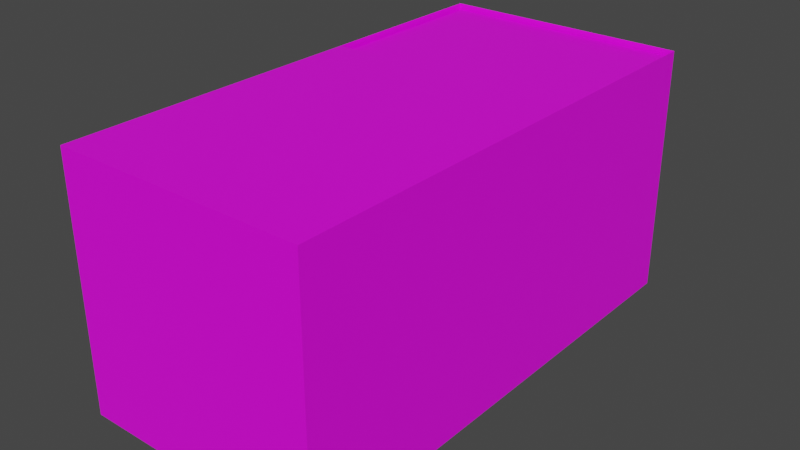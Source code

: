 # Source: caixa_municao.blend  (saved by Blender 3.5.10; exported with 4.5.12 LTS)
import bpy
from mathutils import Matrix  # noqa: F401  (used for matrix-valued properties, if any)

bpy.ops.wm.read_factory_settings(use_empty=True)
scene = bpy.context.scene
scene.name = 'Scene'

# ---- collections
col_collection = bpy.data.collections.new('Collection'); scene.collection.children.link(col_collection)

# ---- images (referenced by path relative to the original .blend; pixels are not part of the script)
import os
ASSET_DIR = os.environ.get("B2B_ASSET_DIR", "")  # directory of the original .blend (textures are referenced by path, not embedded)
HERE = os.path.dirname(os.path.abspath(__file__))  # packed textures are extracted next to this script under _unpacked/

def load_image(name, relpath, width, height, colorspace="sRGB"):
    """Load a texture the original file referenced (path relative to the .blend, or extracted next to this script)."""
    p = next((c for c in (os.path.join(HERE, relpath), os.path.join(ASSET_DIR, relpath)) if relpath and os.path.exists(c)), "")
    if p:
        img = bpy.data.images.load(p, check_existing=True)
        img.name = name
    else:  # same state as the original file: an image datablock whose file is absent (Cycles renders it pink)
        img = bpy.data.images.new(name, width, height)
        img.source = "FILE"
        img.filepath = "//" + (relpath or name)
    img.colorspace_settings.name = colorspace
    return img
img_material_base_color = load_image('Material Base Color', 'teste_ammo_box_2-export.png', 1024, 1024, 'sRGB')

# ---- materials (node trees are filled in below, after node groups)
mat_material = bpy.data.materials.new('Material')
mat_material.alpha_threshold = 0.0
mat_material.use_transparent_shadow = False
mat_material.roughness = 0.5
mat_material.line_color = (0.0, 0.0, 0.0, 1.0)

# ---- material node trees
mat_material.use_nodes = True; mat_material.node_tree.nodes.clear()
_N = mat_material.node_tree.nodes; _L = mat_material.node_tree.links
n0 = _N.new('ShaderNodeOutputMaterial'); n0.name = 'Material Output'; n0.location = (300, 300)
n1 = _N.new('ShaderNodeBsdfPrincipled'); n1.name = 'Principled BSDF'; n1.location = (10, 300)
n1.distribution = 'GGX'
n1.subsurface_method = 'RANDOM_WALK_SKIN'
n1.inputs[3].default_value = 1.45
n1.inputs[27].default_value = (0.0, 0.0, 0.0, 1.0)
n1.inputs[28].default_value = 1.0
n2 = _N.new('ShaderNodeTexImage'); n2.name = 'Image Texture'; n2.location = (-280, 280)
n2.image = img_material_base_color
_L.new(n1.outputs[0], n0.inputs[0])
_L.new(n2.outputs[0], n1.inputs[0])
n0.is_active_output = True

# ---- world
world_world = bpy.data.worlds.new('World'); scene.world = world_world
world_world.use_nodes = True; world_world.node_tree.nodes.clear()
_N = world_world.node_tree.nodes; _L = world_world.node_tree.links
n0 = _N.new('ShaderNodeOutputWorld'); n0.name = 'World Output'; n0.location = (300, 300)
n1 = _N.new('ShaderNodeBackground'); n1.name = 'Background'; n1.location = (10, 300)
n1.inputs[0].default_value = (0.05088, 0.05088, 0.05088, 1.0)
_L.new(n1.outputs[0], n0.inputs[0])
n0.is_active_output = True
world_world.color = (0.05088, 0.05088, 0.05088)
world_world.use_sun_shadow = False
world_world.sun_shadow_jitter_overblur = 0.0

# ---- meshes
me_cube = bpy.data.meshes.new('Cube')
me_cube.from_pydata([(0.1219, 0.2302, 0.1094), (0.1219, 0.2302, -0.1406), (0.1219, -0.2698, 0.1094), (0.1219, -0.2698, -0.1406), (-0.1281, 0.2302, 0.1094), (-0.1281, 0.2302, -0.1406), (-0.1281, -0.2698, 0.1094), (-0.1281, -0.2698, -0.1406), (0.1219, -0.01977, 0.1094), (0.1219, -0.01977, -0.1406), (-0.1281, -0.01977, 0.1094), (-0.1281, -0.01977, -0.1406), (0.1219, 0.1052, -0.1406), (-0.1281, 0.1052, 0.1094), (0.1219, 0.1052, 0.1094), (-0.1281, 0.1052, -0.1406), (0.1219, 0.04273, 0.1094), (-0.1281, 0.04273, -0.1406), (0.1219, 0.04273, -0.1406), (-0.1281, 0.04273, 0.1094), (0.1219, 0.01148, 0.1094), (0.1219, 0.2302, -0.01562), (-0.1281, 0.2302, -0.01562), (0.1219, 0.2302, 0.04688), (-0.1281, 0.2302, 0.04688), (-0.1241, 0.02498, 0.04688), (0.118, 0.02498, 0.04688), (-0.1241, 0.227, 0.04688), (0.118, 0.227, 0.04688), (0.118, 0.02498, 0.1039), (-0.1241, 0.02498, 0.1039), (0.118, 0.227, 0.1039), (-0.1241, 0.227, 0.1039), (0.1219, 0.04273, 0.1011), (-0.1281, 0.04273, 0.1011)], [], [(8, 2, 3, 9, 18, 12, 1, 21, 23, 0, 14, 16, 20), (3, 2, 6, 7), (24, 4, 0, 23), (9, 3, 7, 11, 17, 15, 5, 1, 12, 18), (13, 4, 24, 22, 5, 15, 17, 11, 7, 6, 10, 19), (10, 6, 2, 8, 20, 16, 19), (5, 22, 21, 1), (22, 24, 23, 21), (25, 27, 28, 26), (30, 29, 31, 32), (27, 25, 30, 32), (25, 26, 29, 30), (26, 28, 31, 29), (28, 27, 32, 31), (19, 16, 33, 34)])
_uv = me_cube.uv_layers.new(name='UVMap')
_uv.uv.foreach_set('vector', [0.625, 0.875, 0.625, 1.0, 0.375, 1.0, 0.375, 0.875, 0.375, 0.8438, 0.375, 0.8125, 0.375, 0.75, 0.5, 0.75, 0.5625, 0.75, 0.625, 0.75, 0.625, 0.8125, 0.625, 0.8438, 0.625, 0.8594, 0.375, 0.5, 0.625, 0.5, 0.625, 0.75, 0.375, 0.75, 0.3125, 0.5, 0.375, 0.5, 0.375, 0.75, 0.3125, 0.75, 0.625, 0.375, 0.625, 0.5, 0.375, 0.5, 0.375, 0.375, 0.375, 0.3438, 0.375, 0.3125, 0.375, 0.25, 0.625, 0.25, 0.625, 0.3125, 0.625, 0.3438, 0.875, 0.6875, 0.875, 0.75, 0.8125, 0.75, 0.75, 0.75, 0.625, 0.75, 0.625, 0.6875, 0.625, 0.6562, 0.625, 0.625, 0.625, 0.5, 0.875, 0.5, 0.875, 0.625, 0.875, 0.6562, 0.625, 0.125, 0.625, 0.25, 0.375, 0.25, 0.375, 0.125, 0.375, 0.1094, 0.375, 0.09375, 0.625, 0.09375, 0.125, 0.5, 0.25, 0.5, 0.25, 0.75, 0.125, 0.75, 0.25, 0.5, 0.3125, 0.5, 0.3125, 0.75, 0.25, 0.75, 0.0, 0.0, 0.0, 0.0, 0.0, 0.0, 0.0, 0.0, 0.3709, 0.0009941, 0.6232, 0.0009941, 0.6232, 0.09313, 0.3709, 0.09313, 0.0, 0.0, 0.0, 0.0, 0.0, 0.0, 0.0, 0.0, 0.0, 0.0, 0.0, 0.0, 0.0, 0.0, 0.0, 0.0, 0.0, 0.0, 0.0, 0.0, 0.0, 0.0, 0.0, 0.0, 0.0, 0.0, 0.0, 0.0, 0.0, 0.0, 0.0, 0.0, 0.625, 0.09375, 0.375, 0.09375, 0.375, 0.09375, 0.625, 0.09375])
me_cube.materials.append(mat_material)
me_cube.use_mirror_vertex_groups = False
me_cube.update()

# ---- objects
ob_caixa = bpy.data.objects.new('caixa', me_cube)

# ---- transforms, parenting, visibility, modifiers, constraints
ob_caixa.location = (0.0, 0.0, 0.0)
ob_caixa.lock_rotations_4d = False
ob_caixa.empty_display_type = 'ARROWS'
ob_caixa.lineart.crease_threshold = 0.0

# ---- collection membership
col_collection.objects.link(ob_caixa)

# ---- scene / render settings (as saved in the file)
scene.frame_start = 1; scene.frame_end = 250; scene.frame_set(130)
scene.render.engine = 'BLENDER_EEVEE_NEXT'
scene.cycles.sampling_pattern = 'TABULATED_SOBOL'
scene.view_settings.view_transform = 'Filmic'
bpy.context.view_layer.update()

# ---- added for rendering (the .blend has no active camera and no usable light): camera, sun
cam_auto = bpy.data.cameras.new('AutoCamera')
cam_auto.lens = 50.0
cam_auto.sensor_width = 36.0
cam_auto.clip_end = 1000.0
ob_auto_camera = bpy.data.objects.new('AutoCamera', cam_auto)
scene.collection.objects.link(ob_auto_camera)
ob_auto_camera.location = (0.563515, -0.699665, 0.437641)
ob_auto_camera.rotation_euler = (1.09748, -7.21219e-08, 0.694738)
scene.camera = ob_auto_camera
light_auto_sun = bpy.data.lights.new('AutoSun', 'SUN')
light_auto_sun.energy = 3.0
light_auto_sun.angle = 0.0523599
ob_auto_sun = bpy.data.objects.new('AutoSun', light_auto_sun)
scene.collection.objects.link(ob_auto_sun)
ob_auto_sun.rotation_euler = (0.872665, 0.174533, 0.523599)
bpy.context.view_layer.update()
